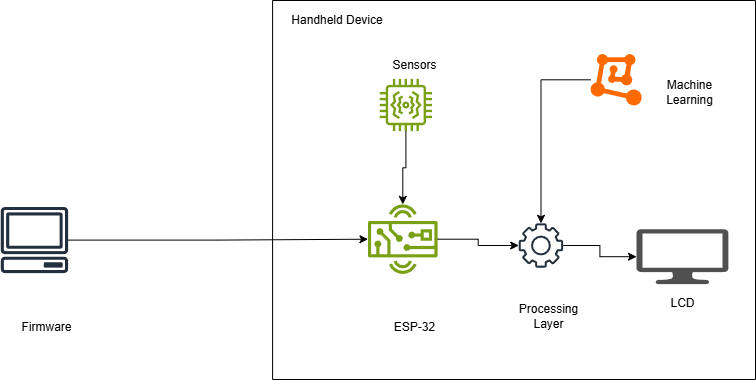

The diagram above was exported from draw.io. Its source (the exported page's mxGraphModel, read from the mxfile embedded in the PNG):
<mxGraphModel dx="1237" dy="1150" grid="1" gridSize="10" guides="1" tooltips="1" connect="1" arrows="1" fold="1" page="1" pageScale="1" pageWidth="1169" pageHeight="827" math="0" shadow="0">
  <root>
    <mxCell id="0" />
    <mxCell id="1" parent="0" />
    <mxCell id="G9DNzdWKSp2v_M_ncazY-28" connectable="0" parent="1" style="group;movable=1;resizable=1;rotatable=1;deletable=1;editable=1;locked=0;connectable=1;" value="" vertex="1">
      <mxGeometry height="379" width="755" x="207" y="224" as="geometry" />
    </mxCell>
    <mxCell id="G9DNzdWKSp2v_M_ncazY-2" edge="1" parent="G9DNzdWKSp2v_M_ncazY-28" source="9tOU4wEHg8Uwk56HkrTP-6" style="edgeStyle=orthogonalEdgeStyle;rounded=0;orthogonalLoop=1;jettySize=auto;html=1;movable=1;resizable=1;rotatable=1;deletable=1;editable=1;locked=0;connectable=1;" target="9tOU4wEHg8Uwk56HkrTP-4">
      <mxGeometry relative="1" as="geometry" />
    </mxCell>
    <mxCell id="9tOU4wEHg8Uwk56HkrTP-6" parent="G9DNzdWKSp2v_M_ncazY-28" style="sketch=0;outlineConnect=0;fontColor=#232F3E;gradientColor=none;fillColor=#232F3D;strokeColor=none;dashed=0;verticalLabelPosition=bottom;verticalAlign=top;align=center;html=1;fontSize=12;fontStyle=0;aspect=fixed;pointerEvents=1;shape=mxgraph.aws4.client;movable=1;resizable=1;rotatable=1;deletable=1;editable=1;locked=0;connectable=1;" value="" vertex="1">
      <mxGeometry height="66.1245274608828" width="67.86464660459023" y="206.4896551724138" as="geometry" />
    </mxCell>
    <mxCell id="9tOU4wEHg8Uwk56HkrTP-88" parent="G9DNzdWKSp2v_M_ncazY-28" style="text;html=1;whiteSpace=wrap;strokeColor=none;fillColor=none;align=center;verticalAlign=middle;rounded=0;movable=1;resizable=1;rotatable=1;deletable=1;editable=1;locked=0;connectable=1;" value="Firmware" vertex="1">
      <mxGeometry height="26.137931034482754" width="70.67082683307332" x="10.600624024960998" y="313.655172413793" as="geometry" />
    </mxCell>
    <mxCell id="G9DNzdWKSp2v_M_ncazY-14" parent="G9DNzdWKSp2v_M_ncazY-28" style="swimlane;startSize=0;movable=1;resizable=1;rotatable=1;deletable=1;editable=1;locked=0;connectable=1;" value="" vertex="1">
      <mxGeometry height="379" width="482.91731669266767" x="272.0826833073323" as="geometry">
        <mxRectangle height="40" width="50" x="120" y="140" as="alternateBounds" />
      </mxGeometry>
    </mxCell>
    <mxCell id="G9DNzdWKSp2v_M_ncazY-15" parent="G9DNzdWKSp2v_M_ncazY-14" style="text;html=1;whiteSpace=wrap;strokeColor=none;fillColor=none;align=center;verticalAlign=middle;rounded=0;movable=1;resizable=1;rotatable=1;deletable=1;editable=1;locked=0;connectable=1;" value="Handheld Device" vertex="1">
      <mxGeometry height="39.20689655172413" width="129.56318252730108" as="geometry" />
    </mxCell>
    <mxCell id="G9DNzdWKSp2v_M_ncazY-3" parent="G9DNzdWKSp2v_M_ncazY-14" style="sketch=0;outlineConnect=0;fontColor=#232F3E;gradientColor=none;fillColor=#7AA116;strokeColor=none;dashed=0;verticalLabelPosition=bottom;verticalAlign=top;align=center;html=1;fontSize=12;fontStyle=0;aspect=fixed;pointerEvents=1;shape=mxgraph.aws4.iot_thing_vibration_sensor;movable=1;resizable=1;rotatable=1;deletable=1;editable=1;locked=0;connectable=1;" value="" vertex="1">
      <mxGeometry height="52.203574311223264" width="52.203574311223264" x="107.18408736349456" y="78.41379310344826" as="geometry" />
    </mxCell>
    <mxCell id="9tOU4wEHg8Uwk56HkrTP-89" parent="G9DNzdWKSp2v_M_ncazY-14" style="text;html=1;whiteSpace=wrap;strokeColor=none;fillColor=none;align=center;verticalAlign=middle;rounded=0;movable=1;resizable=1;rotatable=1;deletable=1;editable=1;locked=0;connectable=1;" value="Sensors" vertex="1">
      <mxGeometry height="26.137931034482754" width="70.67082683307332" x="107.18408736349456" y="52.27586206896551" as="geometry" />
    </mxCell>
    <mxCell id="G9DNzdWKSp2v_M_ncazY-20" edge="1" parent="G9DNzdWKSp2v_M_ncazY-14" source="G9DNzdWKSp2v_M_ncazY-22" style="edgeStyle=orthogonalEdgeStyle;rounded=0;orthogonalLoop=1;jettySize=auto;html=1;movable=1;resizable=1;rotatable=1;deletable=1;editable=1;locked=0;connectable=1;" target="G9DNzdWKSp2v_M_ncazY-19">
      <mxGeometry relative="1" as="geometry" />
    </mxCell>
    <mxCell id="9tOU4wEHg8Uwk56HkrTP-4" parent="G9DNzdWKSp2v_M_ncazY-14" style="sketch=0;outlineConnect=0;fontColor=#232F3E;gradientColor=none;fillColor=#7AA116;strokeColor=none;dashed=0;verticalLabelPosition=bottom;verticalAlign=top;align=center;html=1;fontSize=12;fontStyle=0;aspect=fixed;pointerEvents=1;shape=mxgraph.aws4.hardware_board;movable=1;resizable=1;rotatable=1;deletable=1;editable=1;locked=0;connectable=1;" value="" vertex="1">
      <mxGeometry height="69.6047657482977" width="69.6047657482977" x="95.405616224649" y="203.8758620689655" as="geometry" />
    </mxCell>
    <mxCell id="G9DNzdWKSp2v_M_ncazY-5" edge="1" parent="G9DNzdWKSp2v_M_ncazY-14" source="G9DNzdWKSp2v_M_ncazY-3" style="edgeStyle=orthogonalEdgeStyle;rounded=0;orthogonalLoop=1;jettySize=auto;html=1;movable=1;resizable=1;rotatable=1;deletable=1;editable=1;locked=0;connectable=1;" target="9tOU4wEHg8Uwk56HkrTP-4">
      <mxGeometry relative="1" as="geometry" />
    </mxCell>
    <mxCell id="9tOU4wEHg8Uwk56HkrTP-86" parent="G9DNzdWKSp2v_M_ncazY-14" style="text;html=1;whiteSpace=wrap;strokeColor=none;fillColor=none;align=center;verticalAlign=middle;rounded=0;movable=1;resizable=1;rotatable=1;deletable=1;editable=1;locked=0;connectable=1;" value="ESP-32" vertex="1">
      <mxGeometry height="26.137931034482754" width="70.67082683307332" x="107.18408736349456" y="313.655172413793" as="geometry" />
    </mxCell>
    <mxCell id="G9DNzdWKSp2v_M_ncazY-19" parent="G9DNzdWKSp2v_M_ncazY-14" style="sketch=0;pointerEvents=1;shadow=0;dashed=0;html=1;strokeColor=none;fillColor=#505050;labelPosition=center;verticalLabelPosition=bottom;verticalAlign=top;outlineConnect=0;align=center;shape=mxgraph.office.devices.lcd_monitor;movable=1;resizable=1;rotatable=1;deletable=1;editable=1;locked=0;connectable=1;" value="" vertex="1">
      <mxGeometry height="54.88965517241379" width="91.8720748829953" x="363.95475819032765" y="228.70689655172413" as="geometry" />
    </mxCell>
    <mxCell id="G9DNzdWKSp2v_M_ncazY-21" parent="G9DNzdWKSp2v_M_ncazY-14" style="text;html=1;whiteSpace=wrap;strokeColor=none;fillColor=none;align=center;verticalAlign=middle;rounded=0;movable=1;resizable=1;rotatable=1;deletable=1;editable=1;locked=0;connectable=1;" value="LCD" vertex="1">
      <mxGeometry height="26.137931034482754" width="70.67082683307332" x="374.5553822152886" y="289.47758620689655" as="geometry" />
    </mxCell>
    <mxCell id="G9DNzdWKSp2v_M_ncazY-23" edge="1" parent="G9DNzdWKSp2v_M_ncazY-14" source="9tOU4wEHg8Uwk56HkrTP-4" style="edgeStyle=orthogonalEdgeStyle;rounded=0;orthogonalLoop=1;jettySize=auto;html=1;movable=1;resizable=1;rotatable=1;deletable=1;editable=1;locked=0;connectable=1;" target="G9DNzdWKSp2v_M_ncazY-22" value="">
      <mxGeometry relative="1" as="geometry">
        <mxPoint x="508.829953198128" y="543.6689655172413" as="sourcePoint" />
        <mxPoint x="643.1045241809672" y="543.6689655172413" as="targetPoint" />
      </mxGeometry>
    </mxCell>
    <mxCell id="G9DNzdWKSp2v_M_ncazY-22" parent="G9DNzdWKSp2v_M_ncazY-14" style="sketch=0;outlineConnect=0;fontColor=#232F3E;gradientColor=none;fillColor=#232F3D;strokeColor=none;dashed=0;verticalLabelPosition=bottom;verticalAlign=top;align=center;html=1;fontSize=12;fontStyle=0;aspect=fixed;pointerEvents=1;shape=mxgraph.aws4.gear;movable=1;resizable=1;rotatable=1;deletable=1;editable=1;locked=0;connectable=1;" value="" vertex="1">
      <mxGeometry height="44.37303816453977" width="44.37303816453977" x="246.17004680187208" y="222.82586206896548" as="geometry" />
    </mxCell>
    <mxCell id="G9DNzdWKSp2v_M_ncazY-24" parent="G9DNzdWKSp2v_M_ncazY-14" style="text;html=1;whiteSpace=wrap;strokeColor=none;fillColor=none;align=center;verticalAlign=middle;rounded=0;movable=1;resizable=1;rotatable=1;deletable=1;editable=1;locked=0;connectable=1;" value="Processing&lt;div&gt;Layer&lt;/div&gt;" vertex="1">
      <mxGeometry height="52.27586206896551" width="77.14898595943838" x="237.63065522620906" y="289.47758620689655" as="geometry" />
    </mxCell>
    <mxCell id="G9DNzdWKSp2v_M_ncazY-26" edge="1" parent="G9DNzdWKSp2v_M_ncazY-14" source="G9DNzdWKSp2v_M_ncazY-25" style="edgeStyle=orthogonalEdgeStyle;rounded=0;orthogonalLoop=1;jettySize=auto;html=1;movable=1;resizable=1;rotatable=1;deletable=1;editable=1;locked=0;connectable=1;" target="G9DNzdWKSp2v_M_ncazY-22">
      <mxGeometry relative="1" as="geometry" />
    </mxCell>
    <mxCell id="G9DNzdWKSp2v_M_ncazY-25" parent="G9DNzdWKSp2v_M_ncazY-14" style="points=[];aspect=fixed;html=1;align=center;shadow=0;dashed=0;fillColor=#FF6A00;strokeColor=none;shape=mxgraph.alibaba_cloud.machine_learning;movable=1;resizable=1;rotatable=1;deletable=1;editable=1;locked=0;connectable=1;" value="" vertex="1">
      <mxGeometry height="51.4640236751476" width="51.159502824998796" x="318.01872074882994" y="53.51741379310345" as="geometry" />
    </mxCell>
    <mxCell id="G9DNzdWKSp2v_M_ncazY-27" parent="G9DNzdWKSp2v_M_ncazY-14" style="text;html=1;whiteSpace=wrap;strokeColor=none;fillColor=none;align=center;verticalAlign=middle;rounded=0;movable=1;resizable=1;rotatable=1;deletable=1;editable=1;locked=0;connectable=1;" value="Machine&lt;div&gt;Learning&lt;/div&gt;" vertex="1">
      <mxGeometry height="52.27586206896551" width="77.14898595943838" x="378.67784711388447" y="66.03748275862064" as="geometry" />
    </mxCell>
  </root>
</mxGraphModel>